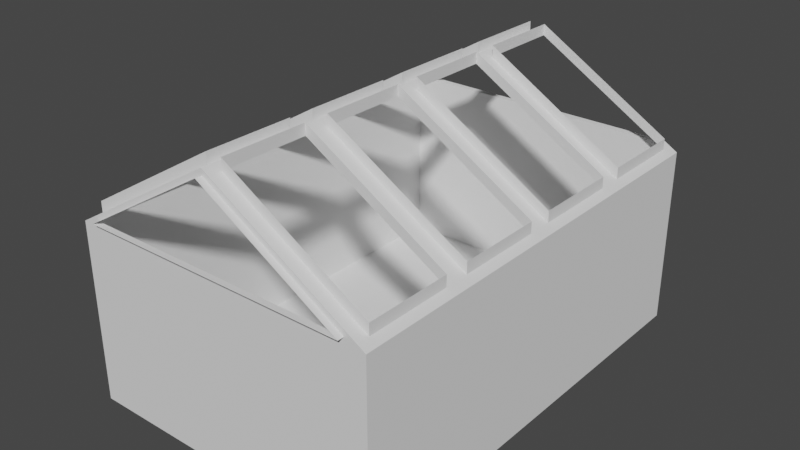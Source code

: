 # Source: debugEnv.blend  (saved by Blender 3.3.6; exported with 4.5.12 LTS)
import bpy
from mathutils import Matrix  # noqa: F401  (used for matrix-valued properties, if any)

bpy.ops.wm.read_factory_settings(use_empty=True)
scene = bpy.context.scene
scene.name = 'Scene'

# ---- collections
col_collection = bpy.data.collections.new('Collection'); scene.collection.children.link(col_collection)

# ---- world
world_world = bpy.data.worlds.new('World'); scene.world = world_world
world_world.use_nodes = True; world_world.node_tree.nodes.clear()
_N = world_world.node_tree.nodes; _L = world_world.node_tree.links
n0 = _N.new('ShaderNodeOutputWorld'); n0.name = 'World Output'; n0.location = (300, 300)
n1 = _N.new('ShaderNodeBackground'); n1.name = 'Background'; n1.location = (10, 300)
n1.inputs[0].default_value = (0.05088, 0.05088, 0.05088, 1.0)
_L.new(n1.outputs[0], n0.inputs[0])
n0.is_active_output = True
world_world.color = (0.05088, 0.05088, 0.05088)
world_world.use_sun_shadow = False
world_world.sun_shadow_jitter_overblur = 0.0

# ---- meshes
me_plane = bpy.data.meshes.new('Plane')
me_plane.from_pydata([(-25.0, -25.0, 0.0), (25.0, -25.0, 0.0), (-25.0, 25.0, 0.0), (25.0, 25.0, 0.0), (-25.0, 25.0, 20.3), (-25.0, -25.0, 20.3), (25.0, -25.0, 20.3), (25.0, 25.0, 20.3), (0.0, 25.0, 30.75), (0.0, -25.0, 30.75), (0.0, 0.0, 30.75), (25.0, 0.0, 20.3), (-25.0, 0.0, 20.3), (0.0, 12.5, 30.75), (25.0, 12.5, 20.3), (-25.0, 12.5, 20.3), (0.0, -12.5, 30.75), (25.0, -12.5, 20.3), (-25.0, -12.5, 20.3), (-23.71, -23.6, 20.84), (-1.293, -23.6, 30.21), (-1.293, -13.9, 30.21), (-23.71, -13.9, 20.84), (1.293, 23.6, 30.21), (1.293, 13.9, 30.21), (23.71, 13.9, 20.84), (23.71, 23.6, 20.84), (23.71, -1.401, 20.84), (1.293, -1.401, 30.21), (1.293, -11.1, 30.21), (23.71, -11.1, 20.84), (-23.71, 1.401, 20.84), (-1.293, 1.401, 30.21), (-1.293, 11.1, 30.21), (-23.71, 11.1, 20.84), (23.71, 11.1, 20.84), (1.293, 11.1, 30.21), (1.293, 1.401, 30.21), (23.71, 1.401, 20.84), (-23.71, 13.9, 20.84), (-1.293, 13.9, 30.21), (-1.293, 23.6, 30.21), (-23.71, 23.6, 20.84), (23.71, -13.9, 20.84), (1.293, -13.9, 30.21), (1.293, -23.6, 30.21), (23.71, -23.6, 20.84), (-23.71, -11.1, 20.84), (-1.293, -11.1, 30.21), (-1.293, -1.401, 30.21), (-23.71, -1.401, 20.84), (-23.71, -23.6, 22.09), (-1.293, -23.6, 31.46), (-23.71, -13.9, 22.09), (-1.293, -13.9, 31.46), (1.293, 23.6, 31.46), (1.293, 13.9, 31.46), (23.71, 23.6, 22.09), (23.71, 13.9, 22.09), (23.71, -1.401, 22.09), (1.293, -1.401, 31.46), (23.71, -11.1, 22.09), (1.293, -11.1, 31.46), (-1.293, 1.401, 31.46), (-23.71, 1.401, 22.09), (-23.71, 11.1, 22.09), (-1.293, 11.1, 31.46), (23.71, 11.1, 22.09), (1.293, 11.1, 31.46), (23.71, 1.401, 22.09), (1.293, 1.401, 31.46), (-1.293, 13.9, 31.46), (-23.71, 13.9, 22.09), (-23.71, 23.6, 22.09), (-1.293, 23.6, 31.46), (1.293, -13.9, 31.46), (23.71, -13.9, 22.09), (23.71, -23.6, 22.09), (1.293, -23.6, 31.46), (-23.71, -11.1, 22.09), (-1.293, -11.1, 31.46), (-23.71, -1.401, 22.09), (-1.293, -1.401, 31.46), (-21.78, -25.0, 20.94), (21.78, -25.0, 20.94), (0.0, -25.0, 30.05), (21.78, 25.0, 20.94), (-21.78, 25.0, 20.94), (0.0, 25.0, 30.05), (-21.78, -25.71, 20.94), (21.78, -25.71, 20.94), (0.0, -25.71, 30.05), (21.78, 25.71, 20.94), (-21.78, 25.71, 20.94), (0.0, 25.71, 30.05)], [], [(0, 1, 3, 2), (40, 71, 74, 41), (1, 6, 17, 11, 14, 7, 3), (2, 4, 15, 12, 18, 5, 0), (3, 7, 4, 2), (0, 5, 6, 1), (22, 53, 51, 19), (86, 92, 93, 87), (87, 93, 94, 88), (42, 73, 72, 39), (33, 66, 65, 34), (19, 51, 52, 20), (39, 72, 71, 40), (32, 63, 66, 33), (34, 65, 64, 31), (5, 19, 20, 9), (9, 20, 21, 16), (16, 21, 22, 18), (18, 22, 19, 5), (8, 23, 24, 13), (13, 24, 25, 14), (14, 25, 26, 7), (7, 26, 23, 8), (11, 27, 28, 10), (10, 28, 29, 16), (16, 29, 30, 17), (17, 30, 27, 11), (12, 31, 32, 10), (10, 32, 33, 13), (13, 33, 34, 15), (15, 34, 31, 12), (14, 35, 36, 13), (13, 36, 37, 10), (10, 37, 38, 11), (11, 38, 35, 14), (15, 39, 40, 13), (13, 40, 41, 8), (8, 41, 42, 4), (4, 42, 39, 15), (17, 43, 44, 16), (16, 44, 45, 9), (9, 45, 46, 6), (6, 46, 43, 17), (18, 47, 48, 16), (16, 48, 49, 10), (10, 49, 50, 12), (12, 50, 47, 18), (20, 52, 54, 21), (47, 79, 80, 48), (27, 59, 60, 28), (41, 74, 73, 42), (21, 54, 53, 22), (50, 81, 79, 47), (30, 61, 59, 27), (48, 80, 82, 49), (28, 60, 62, 29), (35, 67, 68, 36), (49, 82, 81, 50), (29, 62, 61, 30), (38, 69, 67, 35), (36, 68, 70, 37), (43, 76, 75, 44), (23, 55, 56, 24), (37, 70, 69, 38), (46, 77, 76, 43), (26, 57, 55, 23), (44, 75, 78, 45), (24, 56, 58, 25), (31, 64, 63, 32), (45, 78, 77, 46), (25, 58, 57, 26), (5, 83, 84, 6), (6, 84, 85, 9), (9, 85, 83, 5), (7, 86, 87, 4), (4, 87, 88, 8), (8, 88, 86, 7), (84, 90, 91, 85), (83, 89, 90, 84), (88, 94, 92, 86), (85, 91, 89, 83)])
_uv = me_plane.uv_layers.new(name='UVMap')
_uv.uv.foreach_set('vector', [0.0, 0.0, 1.0, 0.0, 1.0, 1.0, 0.0, 1.0, 0.4741, 0.778, 0.4741, 0.778, 0.4741, 0.972, 0.4741, 0.972, 1.0, 0.0, 1.0, 0.0, 1.0, 0.25, 1.0, 0.5, 1.0, 0.75, 1.0, 1.0, 1.0, 1.0, 0.0, 1.0, 0.0, 1.0, 0.0, 0.75, 0.0, 0.5, 0.0, 0.25, 0.0, 0.0, 0.0, 0.0, 1.0, 1.0, 1.0, 1.0, 0.0, 1.0, 0.0, 1.0, 0.0, 0.0, 0.0, 0.0, 1.0, 0.0, 1.0, 0.0, 0.02585, 0.222, 0.02585, 0.222, 0.02585, 0.02802, 0.02585, 0.02802, 0.9357, 1.0, 0.9357, 1.0, 0.06432, 1.0, 0.06432, 1.0, 0.06432, 1.0, 0.06432, 1.0, 0.5, 1.0, 0.5, 1.0, 0.02585, 0.972, 0.02585, 0.972, 0.02585, 0.778, 0.02585, 0.778, 0.4741, 0.722, 0.4741, 0.722, 0.02585, 0.722, 0.02585, 0.722, 0.02585, 0.02802, 0.02585, 0.02802, 0.4741, 0.02802, 0.4741, 0.02802, 0.02585, 0.778, 0.02585, 0.778, 0.4741, 0.778, 0.4741, 0.778, 0.4741, 0.528, 0.4741, 0.528, 0.4741, 0.722, 0.4741, 0.722, 0.02585, 0.722, 0.02585, 0.722, 0.02585, 0.528, 0.02585, 0.528, 0.0, 0.0, 0.02585, 0.02802, 0.4741, 0.02802, 0.5, 0.0, 0.5, 0.0, 0.4741, 0.02802, 0.4741, 0.222, 0.5, 0.25, 0.5, 0.25, 0.4741, 0.222, 0.02585, 0.222, 0.0, 0.25, 0.0, 0.25, 0.02585, 0.222, 0.02585, 0.02802, 0.0, 0.0, 0.5, 1.0, 0.5259, 0.972, 0.5259, 0.778, 0.5, 0.75, 0.5, 0.75, 0.5259, 0.778, 0.9741, 0.778, 1.0, 0.75, 1.0, 0.75, 0.9741, 0.778, 0.9741, 0.972, 1.0, 1.0, 1.0, 1.0, 0.9741, 0.972, 0.5259, 0.972, 0.5, 1.0, 1.0, 0.5, 0.9741, 0.472, 0.5259, 0.472, 0.5, 0.5, 0.5, 0.5, 0.5259, 0.472, 0.5259, 0.278, 0.5, 0.25, 0.5, 0.25, 0.5259, 0.278, 0.9741, 0.278, 1.0, 0.25, 1.0, 0.25, 0.9741, 0.278, 0.9741, 0.472, 1.0, 0.5, 0.0, 0.5, 0.02585, 0.528, 0.4741, 0.528, 0.5, 0.5, 0.5, 0.5, 0.4741, 0.528, 0.4741, 0.722, 0.5, 0.75, 0.5, 0.75, 0.4741, 0.722, 0.02585, 0.722, 0.0, 0.75, 0.0, 0.75, 0.02585, 0.722, 0.02585, 0.528, 0.0, 0.5, 1.0, 0.75, 0.9741, 0.722, 0.5259, 0.722, 0.5, 0.75, 0.5, 0.75, 0.5259, 0.722, 0.5259, 0.528, 0.5, 0.5, 0.5, 0.5, 0.5259, 0.528, 0.9741, 0.528, 1.0, 0.5, 1.0, 0.5, 0.9741, 0.528, 0.9741, 0.722, 1.0, 0.75, 0.0, 0.75, 0.02585, 0.778, 0.4741, 0.778, 0.5, 0.75, 0.5, 0.75, 0.4741, 0.778, 0.4741, 0.972, 0.5, 1.0, 0.5, 1.0, 0.4741, 0.972, 0.02585, 0.972, 0.0, 1.0, 0.0, 1.0, 0.02585, 0.972, 0.02585, 0.778, 0.0, 0.75, 1.0, 0.25, 0.9741, 0.222, 0.5259, 0.222, 0.5, 0.25, 0.5, 0.25, 0.5259, 0.222, 0.5259, 0.02802, 0.5, 0.0, 0.5, 0.0, 0.5259, 0.02802, 0.9741, 0.02802, 1.0, 0.0, 1.0, 0.0, 0.9741, 0.02802, 0.9741, 0.222, 1.0, 0.25, 0.0, 0.25, 0.02585, 0.278, 0.4741, 0.278, 0.5, 0.25, 0.5, 0.25, 0.4741, 0.278, 0.4741, 0.472, 0.5, 0.5, 0.5, 0.5, 0.4741, 0.472, 0.02585, 0.472, 0.0, 0.5, 0.0, 0.5, 0.02585, 0.472, 0.02585, 0.278, 0.0, 0.25, 0.4741, 0.02802, 0.4741, 0.02802, 0.4741, 0.222, 0.4741, 0.222, 0.02585, 0.278, 0.02585, 0.278, 0.4741, 0.278, 0.4741, 0.278, 0.9741, 0.472, 0.9741, 0.472, 0.5259, 0.472, 0.5259, 0.472, 0.4741, 0.972, 0.4741, 0.972, 0.02585, 0.972, 0.02585, 0.972, 0.4741, 0.222, 0.4741, 0.222, 0.02585, 0.222, 0.02585, 0.222, 0.02585, 0.472, 0.02585, 0.472, 0.02585, 0.278, 0.02585, 0.278, 0.9741, 0.278, 0.9741, 0.278, 0.9741, 0.472, 0.9741, 0.472, 0.4741, 0.278, 0.4741, 0.278, 0.4741, 0.472, 0.4741, 0.472, 0.5259, 0.472, 0.5259, 0.472, 0.5259, 0.278, 0.5259, 0.278, 0.9741, 0.722, 0.9741, 0.722, 0.5259, 0.722, 0.5259, 0.722, 0.4741, 0.472, 0.4741, 0.472, 0.02585, 0.472, 0.02585, 0.472, 0.5259, 0.278, 0.5259, 0.278, 0.9741, 0.278, 0.9741, 0.278, 0.9741, 0.528, 0.9741, 0.528, 0.9741, 0.722, 0.9741, 0.722, 0.5259, 0.722, 0.5259, 0.722, 0.5259, 0.528, 0.5259, 0.528, 0.9741, 0.222, 0.9741, 0.222, 0.5259, 0.222, 0.5259, 0.222, 0.5259, 0.972, 0.5259, 0.972, 0.5259, 0.778, 0.5259, 0.778, 0.5259, 0.528, 0.5259, 0.528, 0.9741, 0.528, 0.9741, 0.528, 0.9741, 0.02802, 0.9741, 0.02802, 0.9741, 0.222, 0.9741, 0.222, 0.9741, 0.972, 0.9741, 0.972, 0.5259, 0.972, 0.5259, 0.972, 0.5259, 0.222, 0.5259, 0.222, 0.5259, 0.02802, 0.5259, 0.02802, 0.5259, 0.778, 0.5259, 0.778, 0.9741, 0.778, 0.9741, 0.778, 0.02585, 0.528, 0.02585, 0.528, 0.4741, 0.528, 0.4741, 0.528, 0.5259, 0.02802, 0.5259, 0.02802, 0.9741, 0.02802, 0.9741, 0.02802, 0.9741, 0.778, 0.9741, 0.778, 0.9741, 0.972, 0.9741, 0.972, 0.0, 0.0, 0.06432, 0.0, 0.9357, 0.0, 1.0, 0.0, 1.0, 0.0, 0.9357, 0.0, 0.5, 0.0, 0.5, 0.0, 0.5, 0.0, 0.5, 0.0, 0.06432, 0.0, 0.0, 0.0, 1.0, 1.0, 0.9357, 1.0, 0.06432, 1.0, 0.0, 1.0, 0.0, 1.0, 0.06432, 1.0, 0.5, 1.0, 0.5, 1.0, 0.5, 1.0, 0.5, 1.0, 0.9357, 1.0, 1.0, 1.0, 0.9357, 0.0, 0.9357, 0.0, 0.5, 0.0, 0.5, 0.0, 0.06432, 0.0, 0.06432, 0.0, 0.9357, 0.0, 0.9357, 0.0, 0.5, 1.0, 0.5, 1.0, 0.9357, 1.0, 0.9357, 1.0, 0.5, 0.0, 0.5, 0.0, 0.06432, 0.0, 0.06432, 0.0])
me_plane.update()

# ---- objects
ob_plane = bpy.data.objects.new('Plane', me_plane)

# ---- transforms, parenting, visibility, modifiers, constraints
ob_plane.location = (0.0, 0.0, 0.0)
ob_plane.scale = (0.2566, 0.3666, 0.3666)

# ---- collection membership
col_collection.objects.link(ob_plane)

# ---- scene / render settings (as saved in the file)
scene.frame_start = 1; scene.frame_end = 250; scene.frame_set(1)
scene.render.engine = 'BLENDER_EEVEE_NEXT'
scene.cycles.sampling_pattern = 'TABULATED_SOBOL'
scene.cycles.use_light_tree = False
scene.view_settings.view_transform = 'Filmic'
bpy.context.view_layer.update()

# ---- added for rendering (the .blend has no active camera and no usable light): camera, sun
cam_auto = bpy.data.cameras.new('AutoCamera')
cam_auto.lens = 50.0
cam_auto.sensor_width = 36.0
cam_auto.clip_end = 1000.0
ob_auto_camera = bpy.data.objects.new('AutoCamera', cam_auto)
scene.collection.objects.link(ob_auto_camera)
ob_auto_camera.location = (23.642, -28.3704, 24.6808)
ob_auto_camera.rotation_euler = (1.09748, -7.21219e-08, 0.694738)
scene.camera = ob_auto_camera
light_auto_sun = bpy.data.lights.new('AutoSun', 'SUN')
light_auto_sun.energy = 3.0
light_auto_sun.angle = 0.0523599
ob_auto_sun = bpy.data.objects.new('AutoSun', light_auto_sun)
scene.collection.objects.link(ob_auto_sun)
ob_auto_sun.rotation_euler = (0.872665, 0.174533, 0.523599)
bpy.context.view_layer.update()

